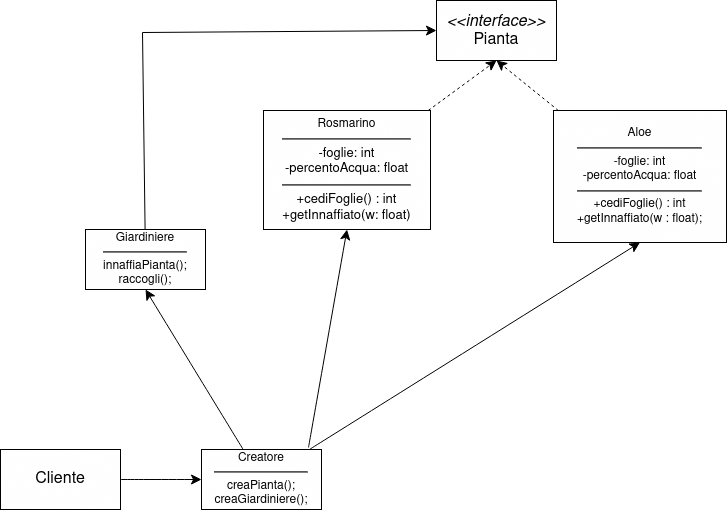

The diagram above was exported from draw.io. Its source (the exported page's mxGraphModel, read from the mxfile embedded in the PNG):
<mxGraphModel dx="2320" dy="1045" grid="0" gridSize="10" guides="1" tooltips="1" connect="1" arrows="1" fold="1" page="0" pageScale="1" pageWidth="850" pageHeight="1100" math="0" shadow="0">
  <root>
    <mxCell id="0" />
    <mxCell id="1" parent="0" />
    <mxCell id="eAJIiWixB_xyd84iNZAI-1" value="&lt;div&gt;&lt;i&gt;&lt;font style=&quot;font-size: 16px;&quot;&gt;&amp;lt;&amp;lt;interface&amp;gt;&amp;gt;&lt;br&gt;&lt;/font&gt;&lt;/i&gt;&lt;/div&gt;&lt;div&gt;&lt;font style=&quot;font-size: 16px;&quot;&gt;Pianta&lt;/font&gt;&lt;/div&gt;" style="rounded=0;whiteSpace=wrap;html=1;" parent="1" vertex="1">
      <mxGeometry x="-458" y="-119" width="120" height="60" as="geometry" />
    </mxCell>
    <mxCell id="eAJIiWixB_xyd84iNZAI-4" value="&lt;font style=&quot;font-size: 16px;&quot;&gt;Cliente&lt;/font&gt;" style="rounded=0;whiteSpace=wrap;html=1;" parent="1" vertex="1">
      <mxGeometry x="-894" y="330" width="120" height="60" as="geometry" />
    </mxCell>
    <mxCell id="eAJIiWixB_xyd84iNZAI-10" value="" style="endArrow=classic;html=1;rounded=0;fontSize=12;startSize=8;endSize=8;curved=1;entryX=0;entryY=0.5;entryDx=0;entryDy=0;exitX=1;exitY=0.5;exitDx=0;exitDy=0;" parent="1" source="eAJIiWixB_xyd84iNZAI-4" target="eAJIiWixB_xyd84iNZAI-17" edge="1">
      <mxGeometry width="50" height="50" relative="1" as="geometry">
        <mxPoint x="-604" y="95" as="sourcePoint" />
        <mxPoint x="-390" y="-54" as="targetPoint" />
        <Array as="points" />
      </mxGeometry>
    </mxCell>
    <mxCell id="eAJIiWixB_xyd84iNZAI-15" style="edgeStyle=none;curved=0;rounded=0;orthogonalLoop=1;jettySize=auto;html=1;entryX=0.5;entryY=1;entryDx=0;entryDy=0;fontSize=12;startSize=8;endSize=8;dashed=1;" parent="1" source="eAJIiWixB_xyd84iNZAI-11" target="eAJIiWixB_xyd84iNZAI-1" edge="1">
      <mxGeometry relative="1" as="geometry" />
    </mxCell>
    <mxCell id="eAJIiWixB_xyd84iNZAI-11" value="&lt;div&gt;&lt;font style=&quot;font-size: 12px;&quot;&gt;Rosmarino&lt;/font&gt;&lt;br&gt;&lt;hr&gt;&lt;font style=&quot;font-size: 13px;&quot;&gt;-foglie: int&lt;/font&gt;&lt;/div&gt;&lt;div&gt;&lt;font style=&quot;font-size: 13px;&quot;&gt;-percentoAcqua: float&lt;br&gt;&lt;/font&gt;&lt;/div&gt;&lt;div style=&quot;font-size: 13px;&quot;&gt;&lt;hr&gt;+cediFoglie() : int&lt;font style=&quot;font-size: 13px;&quot;&gt;&lt;br&gt;&lt;/font&gt;&lt;/div&gt;&lt;div style=&quot;font-size: 13px;&quot;&gt;&lt;font style=&quot;font-size: 13px;&quot;&gt;+getInnaffiato(w: float)&lt;br&gt;&lt;/font&gt;&lt;/div&gt;" style="rounded=0;whiteSpace=wrap;html=1;spacing=0;" parent="1" vertex="1">
      <mxGeometry x="-631" y="-9" width="167" height="119" as="geometry" />
    </mxCell>
    <mxCell id="eAJIiWixB_xyd84iNZAI-16" style="edgeStyle=none;curved=1;rounded=0;orthogonalLoop=1;jettySize=auto;html=1;entryX=0.5;entryY=1;entryDx=0;entryDy=0;fontSize=12;startSize=8;endSize=8;dashed=1;" parent="1" source="eAJIiWixB_xyd84iNZAI-12" target="eAJIiWixB_xyd84iNZAI-1" edge="1">
      <mxGeometry relative="1" as="geometry" />
    </mxCell>
    <mxCell id="eAJIiWixB_xyd84iNZAI-12" value="&lt;div&gt;&lt;font style=&quot;font-size: 12px;&quot;&gt;Aloe&lt;br&gt;&lt;/font&gt;&lt;/div&gt;&lt;div&gt;&lt;hr&gt;&lt;font style=&quot;font-size: 12px;&quot;&gt;-foglie: int&lt;/font&gt;&lt;/div&gt;&lt;div&gt;&lt;font style=&quot;font-size: 12px;&quot;&gt;-percentoAcqua: float&lt;br&gt;&lt;/font&gt;&lt;/div&gt;&lt;div&gt;&lt;hr&gt;+cediFoglie() : int&lt;font style=&quot;font-size: 12px;&quot;&gt;&lt;br&gt;&lt;/font&gt;&lt;/div&gt;&lt;div&gt;&lt;font style=&quot;font-size: 12px;&quot;&gt;+getInnaffiato(w : float);&lt;br&gt;&lt;/font&gt;&lt;/div&gt;" style="rounded=0;whiteSpace=wrap;html=1;spacing=0;" parent="1" vertex="1">
      <mxGeometry x="-341" y="-9" width="173" height="132" as="geometry" />
    </mxCell>
    <mxCell id="eAJIiWixB_xyd84iNZAI-20" style="edgeStyle=none;curved=1;rounded=0;orthogonalLoop=1;jettySize=auto;html=1;fontSize=12;startSize=8;endSize=8;entryX=0.5;entryY=1;entryDx=0;entryDy=0;" parent="1" source="eAJIiWixB_xyd84iNZAI-17" target="eAJIiWixB_xyd84iNZAI-25" edge="1">
      <mxGeometry relative="1" as="geometry">
        <mxPoint x="-741" y="236" as="targetPoint" />
      </mxGeometry>
    </mxCell>
    <mxCell id="0Q86uHID6PwzwXvSF5z9-2" style="edgeStyle=none;curved=1;rounded=0;orthogonalLoop=1;jettySize=auto;html=1;entryX=0.5;entryY=1;entryDx=0;entryDy=0;fontSize=12;startSize=8;endSize=8;" edge="1" parent="1" target="eAJIiWixB_xyd84iNZAI-11">
      <mxGeometry relative="1" as="geometry">
        <mxPoint x="-586" y="328" as="sourcePoint" />
      </mxGeometry>
    </mxCell>
    <mxCell id="0Q86uHID6PwzwXvSF5z9-3" style="edgeStyle=none;curved=1;rounded=0;orthogonalLoop=1;jettySize=auto;html=1;entryX=0.5;entryY=1;entryDx=0;entryDy=0;fontSize=12;startSize=8;endSize=8;" edge="1" parent="1" source="eAJIiWixB_xyd84iNZAI-17" target="eAJIiWixB_xyd84iNZAI-12">
      <mxGeometry relative="1" as="geometry" />
    </mxCell>
    <mxCell id="eAJIiWixB_xyd84iNZAI-17" value="&lt;div&gt;Creatore&lt;/div&gt;&lt;div&gt;&lt;hr&gt;creaPianta();&lt;/div&gt;&lt;div&gt;creaGiardiniere();&lt;br&gt;&lt;/div&gt;" style="rounded=0;whiteSpace=wrap;html=1;" parent="1" vertex="1">
      <mxGeometry x="-693" y="330" width="120" height="60" as="geometry" />
    </mxCell>
    <mxCell id="N8L-C4r-nZuSu6nmdnLM-1" style="edgeStyle=none;curved=0;rounded=0;orthogonalLoop=1;jettySize=auto;html=1;entryX=0;entryY=0.5;entryDx=0;entryDy=0;fontSize=12;startSize=8;endSize=8;" parent="1" source="eAJIiWixB_xyd84iNZAI-25" target="eAJIiWixB_xyd84iNZAI-1" edge="1">
      <mxGeometry relative="1" as="geometry">
        <Array as="points">
          <mxPoint x="-752" y="-87" />
        </Array>
      </mxGeometry>
    </mxCell>
    <mxCell id="eAJIiWixB_xyd84iNZAI-25" value="&lt;div&gt;Giardiniere&lt;/div&gt;&lt;div&gt;&lt;hr&gt;innaffiaPianta();&lt;br&gt;&lt;/div&gt;&lt;div&gt;raccogli();&lt;br&gt;&lt;/div&gt;" style="rounded=0;whiteSpace=wrap;html=1;" parent="1" vertex="1">
      <mxGeometry x="-809" y="110" width="120" height="60" as="geometry" />
    </mxCell>
  </root>
</mxGraphModel>